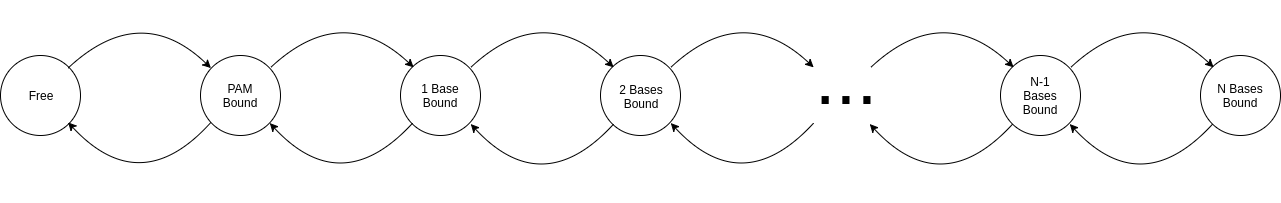

The diagram above was exported from draw.io. Its source (the exported page's mxGraphModel, read from the mxfile embedded in the PNG):
<mxGraphModel dx="2491" dy="1271" grid="1" gridSize="10" guides="1" tooltips="1" connect="1" arrows="1" fold="1" page="1" pageScale="1" pageWidth="1100" pageHeight="850" background="#ffffff" math="0" shadow="0">
  <root>
    <mxCell id="0" />
    <mxCell id="1" parent="0" />
    <mxCell id="2" value="" style="ellipse;whiteSpace=wrap;html=1;aspect=fixed;" vertex="1" parent="1">
      <mxGeometry x="50" y="385" width="80" height="80" as="geometry" />
    </mxCell>
    <mxCell id="3" value="" style="ellipse;whiteSpace=wrap;html=1;aspect=fixed;" vertex="1" parent="1">
      <mxGeometry x="250" y="385" width="80" height="80" as="geometry" />
    </mxCell>
    <mxCell id="4" value="" style="ellipse;whiteSpace=wrap;html=1;aspect=fixed;" vertex="1" parent="1">
      <mxGeometry x="450" y="385" width="80" height="80" as="geometry" />
    </mxCell>
    <mxCell id="5" value="" style="ellipse;whiteSpace=wrap;html=1;aspect=fixed;" vertex="1" parent="1">
      <mxGeometry x="650" y="385" width="80" height="80" as="geometry" />
    </mxCell>
    <mxCell id="6" value="" style="ellipse;whiteSpace=wrap;html=1;aspect=fixed;" vertex="1" parent="1">
      <mxGeometry x="1050" y="385" width="80" height="80" as="geometry" />
    </mxCell>
    <mxCell id="7" value="" style="ellipse;whiteSpace=wrap;html=1;aspect=fixed;" vertex="1" parent="1">
      <mxGeometry x="1250" y="385" width="80" height="80" as="geometry" />
    </mxCell>
    <mxCell id="8" value="&lt;font style=&quot;font-size: 75px&quot;&gt;...&lt;/font&gt;" style="text;html=1;strokeColor=none;fillColor=none;align=center;verticalAlign=middle;whiteSpace=wrap;" vertex="1" parent="1">
      <mxGeometry x="780" y="330" width="230" height="155" as="geometry" />
    </mxCell>
    <mxCell id="10" value="" style="endArrow=classic;html=1;exitX=1;exitY=0;entryX=0;entryY=0;curved=1;" edge="1" parent="1" source="2" target="3">
      <mxGeometry width="50" height="50" relative="1" as="geometry">
        <mxPoint x="50" y="570" as="sourcePoint" />
        <mxPoint x="100" y="520" as="targetPoint" />
        <Array as="points">
          <mxPoint x="190" y="330" />
        </Array>
      </mxGeometry>
    </mxCell>
    <mxCell id="11" value="" style="endArrow=classic;html=1;exitX=1;exitY=0;entryX=0;entryY=0;curved=1;" edge="1" parent="1">
      <mxGeometry width="50" height="50" relative="1" as="geometry">
        <mxPoint x="320.28571428571445" y="396.8571428571429" as="sourcePoint" />
        <mxPoint x="463.14285714285734" y="396.8571428571429" as="targetPoint" />
        <Array as="points">
          <mxPoint x="392" y="330" />
        </Array>
      </mxGeometry>
    </mxCell>
    <mxCell id="12" value="" style="endArrow=classic;html=1;exitX=1;exitY=0;entryX=0;entryY=0;curved=1;" edge="1" parent="1">
      <mxGeometry width="50" height="50" relative="1" as="geometry">
        <mxPoint x="520.2857142857144" y="396.8571428571429" as="sourcePoint" />
        <mxPoint x="663.1428571428573" y="396.8571428571429" as="targetPoint" />
        <Array as="points">
          <mxPoint x="592" y="330" />
        </Array>
      </mxGeometry>
    </mxCell>
    <mxCell id="13" value="" style="endArrow=classic;html=1;exitX=1;exitY=0;entryX=0;entryY=0;curved=1;" edge="1" parent="1">
      <mxGeometry width="50" height="50" relative="1" as="geometry">
        <mxPoint x="720.2857142857144" y="396.8571428571429" as="sourcePoint" />
        <mxPoint x="863.1428571428573" y="396.8571428571429" as="targetPoint" />
        <Array as="points">
          <mxPoint x="792" y="330" />
        </Array>
      </mxGeometry>
    </mxCell>
    <mxCell id="14" value="" style="endArrow=classic;html=1;exitX=1;exitY=0;entryX=0;entryY=0;curved=1;" edge="1" parent="1">
      <mxGeometry width="50" height="50" relative="1" as="geometry">
        <mxPoint x="920.2857142857144" y="396.8571428571429" as="sourcePoint" />
        <mxPoint x="1063.1428571428573" y="396.8571428571429" as="targetPoint" />
        <Array as="points">
          <mxPoint x="992" y="330" />
        </Array>
      </mxGeometry>
    </mxCell>
    <mxCell id="15" value="" style="endArrow=classic;html=1;exitX=1;exitY=0;entryX=0;entryY=0;curved=1;" edge="1" parent="1">
      <mxGeometry width="50" height="50" relative="1" as="geometry">
        <mxPoint x="1120.2857142857144" y="396.8571428571429" as="sourcePoint" />
        <mxPoint x="1263.1428571428573" y="396.8571428571429" as="targetPoint" />
        <Array as="points">
          <mxPoint x="1192" y="330" />
        </Array>
      </mxGeometry>
    </mxCell>
    <mxCell id="17" value="" style="endArrow=classic;html=1;entryX=1;entryY=1;exitX=0;exitY=1;curved=1;" edge="1" parent="1" source="3" target="2">
      <mxGeometry width="50" height="50" relative="1" as="geometry">
        <mxPoint x="50" y="570" as="sourcePoint" />
        <mxPoint x="100" y="520" as="targetPoint" />
        <Array as="points">
          <mxPoint x="190" y="530" />
        </Array>
      </mxGeometry>
    </mxCell>
    <mxCell id="18" value="" style="endArrow=classic;html=1;entryX=1;entryY=1;exitX=0;exitY=1;curved=1;" edge="1" parent="1">
      <mxGeometry width="50" height="50" relative="1" as="geometry">
        <mxPoint x="462.14285714285734" y="452.57142857142867" as="sourcePoint" />
        <mxPoint x="319.28571428571445" y="452.57142857142867" as="targetPoint" />
        <Array as="points">
          <mxPoint x="391" y="530" />
        </Array>
      </mxGeometry>
    </mxCell>
    <mxCell id="19" value="" style="endArrow=classic;html=1;entryX=1;entryY=1;exitX=0;exitY=1;curved=1;" edge="1" parent="1">
      <mxGeometry width="50" height="50" relative="1" as="geometry">
        <mxPoint x="663.1428571428573" y="453.57142857142867" as="sourcePoint" />
        <mxPoint x="520.2857142857144" y="453.57142857142867" as="targetPoint" />
        <Array as="points">
          <mxPoint x="592" y="531" />
        </Array>
      </mxGeometry>
    </mxCell>
    <mxCell id="20" value="" style="endArrow=classic;html=1;entryX=1;entryY=1;exitX=0;exitY=1;curved=1;" edge="1" parent="1">
      <mxGeometry width="50" height="50" relative="1" as="geometry">
        <mxPoint x="863.1428571428573" y="452.57142857142867" as="sourcePoint" />
        <mxPoint x="720.2857142857144" y="452.57142857142867" as="targetPoint" />
        <Array as="points">
          <mxPoint x="792" y="530" />
        </Array>
      </mxGeometry>
    </mxCell>
    <mxCell id="21" value="" style="endArrow=classic;html=1;entryX=1;entryY=1;exitX=0;exitY=1;curved=1;" edge="1" parent="1">
      <mxGeometry width="50" height="50" relative="1" as="geometry">
        <mxPoint x="1062.1428571428573" y="453.57142857142867" as="sourcePoint" />
        <mxPoint x="919.2857142857144" y="453.57142857142867" as="targetPoint" />
        <Array as="points">
          <mxPoint x="991" y="531" />
        </Array>
      </mxGeometry>
    </mxCell>
    <mxCell id="22" value="" style="endArrow=classic;html=1;entryX=1;entryY=1;exitX=0;exitY=1;curved=1;" edge="1" parent="1">
      <mxGeometry width="50" height="50" relative="1" as="geometry">
        <mxPoint x="1262.1428571428573" y="453.57142857142867" as="sourcePoint" />
        <mxPoint x="1119.2857142857144" y="453.57142857142867" as="targetPoint" />
        <Array as="points">
          <mxPoint x="1191" y="531" />
        </Array>
      </mxGeometry>
    </mxCell>
    <mxCell id="23" value="Free" style="text;html=1;strokeColor=none;fillColor=none;align=center;verticalAlign=middle;whiteSpace=wrap;" vertex="1" parent="1">
      <mxGeometry x="70" y="415" width="40" height="20" as="geometry" />
    </mxCell>
    <mxCell id="24" value="PAM Bound" style="text;html=1;strokeColor=none;fillColor=none;align=center;verticalAlign=middle;whiteSpace=wrap;" vertex="1" parent="1">
      <mxGeometry x="270" y="415" width="40" height="20" as="geometry" />
    </mxCell>
    <mxCell id="25" value="1 Base Bound" style="text;html=1;strokeColor=none;fillColor=none;align=center;verticalAlign=middle;whiteSpace=wrap;" vertex="1" parent="1">
      <mxGeometry x="470" y="415" width="40" height="20" as="geometry" />
    </mxCell>
    <mxCell id="26" value="2 Bases Bound&lt;div&gt;&lt;br&gt;&lt;/div&gt;" style="text;html=1;strokeColor=none;fillColor=none;align=center;verticalAlign=middle;whiteSpace=wrap;" vertex="1" parent="1">
      <mxGeometry x="666" y="423" width="50" height="20" as="geometry" />
    </mxCell>
    <mxCell id="27" value="&lt;div&gt;N-1 Bases Bound&lt;/div&gt;" style="text;html=1;strokeColor=none;fillColor=none;align=center;verticalAlign=middle;whiteSpace=wrap;" vertex="1" parent="1">
      <mxGeometry x="1065" y="415" width="50" height="20" as="geometry" />
    </mxCell>
    <mxCell id="29" value="&lt;div&gt;N Bases Bound&lt;/div&gt;" style="text;html=1;strokeColor=none;fillColor=none;align=center;verticalAlign=middle;whiteSpace=wrap;" vertex="1" parent="1">
      <mxGeometry x="1265" y="415" width="50" height="20" as="geometry" />
    </mxCell>
  </root>
</mxGraphModel>